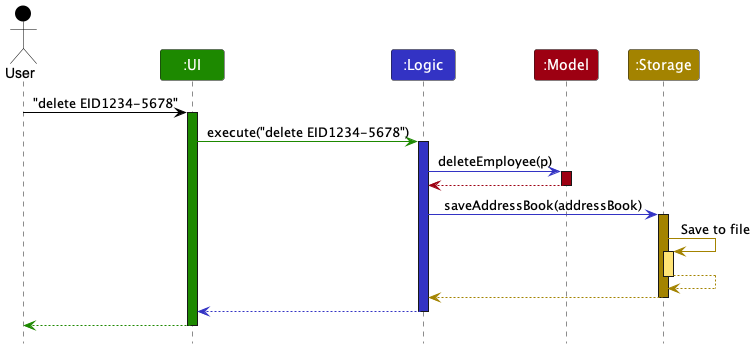

The diagram above was rendered by PlantUML. Its source (embedded in the PNG):
@startuml
!include style.puml
skinparam ArrowFontStyle plain

Actor User as user USER_COLOR
Participant ":UI" as ui UI_COLOR
Participant ":Logic" as logic LOGIC_COLOR
Participant ":Model" as model MODEL_COLOR
Participant ":Storage" as storage STORAGE_COLOR

user -[USER_COLOR]> ui : "delete EID1234-5678"
activate ui UI_COLOR

ui -[UI_COLOR]> logic : execute("delete EID1234-5678")
activate logic LOGIC_COLOR

logic -[LOGIC_COLOR]> model : deleteEmployee(p)
activate model MODEL_COLOR

model -[MODEL_COLOR]-> logic
deactivate model

logic -[LOGIC_COLOR]> storage : saveAddressBook(addressBook)
activate storage STORAGE_COLOR

storage -[STORAGE_COLOR]> storage : Save to file
activate storage STORAGE_COLOR_T1
storage --[STORAGE_COLOR]> storage
deactivate storage

storage --[STORAGE_COLOR]> logic
deactivate storage

logic --[LOGIC_COLOR]> ui
deactivate logic

ui--[UI_COLOR]> user
deactivate ui
@enduml